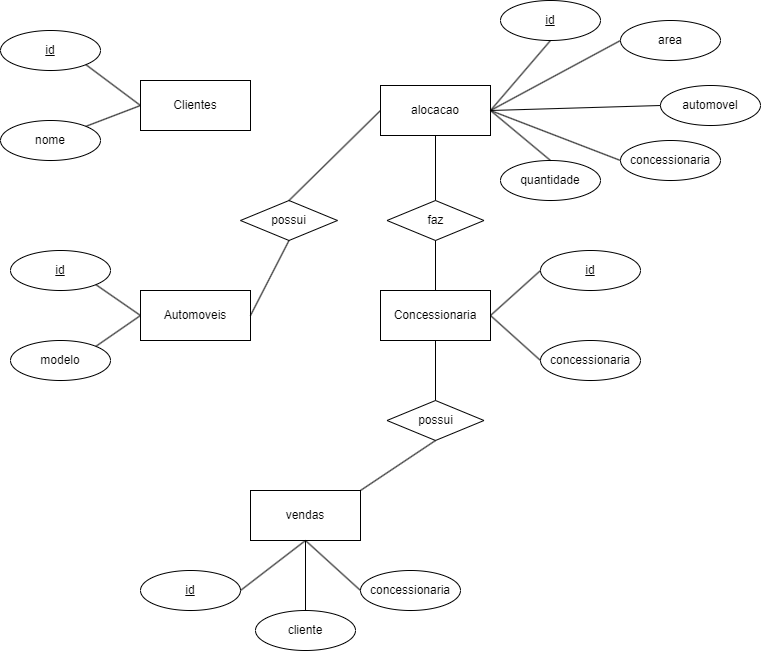

The diagram above was exported from draw.io. Its source (the exported page's mxGraphModel, read from the mxfile embedded in the PNG):
<mxGraphModel dx="1434" dy="796" grid="1" gridSize="10" guides="1" tooltips="1" connect="1" arrows="1" fold="1" page="1" pageScale="1" pageWidth="827" pageHeight="1169" math="0" shadow="0">
  <root>
    <mxCell id="0" />
    <mxCell id="1" parent="0" />
    <mxCell id="4bWM-sl-prHyKnhfLImb-7" value="Concessionaria" style="html=1;whiteSpace=wrap;" vertex="1" parent="1">
      <mxGeometry x="730" y="530" width="110" height="50" as="geometry" />
    </mxCell>
    <mxCell id="4bWM-sl-prHyKnhfLImb-8" value="Automoveis" style="html=1;whiteSpace=wrap;" vertex="1" parent="1">
      <mxGeometry x="490" y="530" width="110" height="50" as="geometry" />
    </mxCell>
    <mxCell id="4bWM-sl-prHyKnhfLImb-9" value="alocacao" style="html=1;whiteSpace=wrap;" vertex="1" parent="1">
      <mxGeometry x="730" y="325" width="110" height="50" as="geometry" />
    </mxCell>
    <mxCell id="4bWM-sl-prHyKnhfLImb-10" value="Clientes" style="html=1;whiteSpace=wrap;" vertex="1" parent="1">
      <mxGeometry x="490" y="320" width="110" height="50" as="geometry" />
    </mxCell>
    <mxCell id="4bWM-sl-prHyKnhfLImb-11" value="vendas" style="html=1;whiteSpace=wrap;" vertex="1" parent="1">
      <mxGeometry x="600" y="730" width="110" height="50" as="geometry" />
    </mxCell>
    <mxCell id="4bWM-sl-prHyKnhfLImb-13" value="id" style="ellipse;whiteSpace=wrap;html=1;align=center;fontStyle=4;" vertex="1" parent="1">
      <mxGeometry x="350" y="270" width="100" height="40" as="geometry" />
    </mxCell>
    <mxCell id="4bWM-sl-prHyKnhfLImb-14" value="nome" style="ellipse;whiteSpace=wrap;html=1;align=center;" vertex="1" parent="1">
      <mxGeometry x="350" y="360" width="100" height="40" as="geometry" />
    </mxCell>
    <mxCell id="4bWM-sl-prHyKnhfLImb-15" value="" style="endArrow=none;html=1;rounded=0;exitX=1;exitY=1;exitDx=0;exitDy=0;entryX=0;entryY=0.5;entryDx=0;entryDy=0;" edge="1" parent="1" source="4bWM-sl-prHyKnhfLImb-13" target="4bWM-sl-prHyKnhfLImb-10">
      <mxGeometry relative="1" as="geometry">
        <mxPoint x="700" y="430" as="sourcePoint" />
        <mxPoint x="860" y="430" as="targetPoint" />
      </mxGeometry>
    </mxCell>
    <mxCell id="4bWM-sl-prHyKnhfLImb-16" value="" style="endArrow=none;html=1;rounded=0;exitX=1;exitY=0;exitDx=0;exitDy=0;entryX=0;entryY=0.5;entryDx=0;entryDy=0;" edge="1" parent="1" source="4bWM-sl-prHyKnhfLImb-14" target="4bWM-sl-prHyKnhfLImb-10">
      <mxGeometry relative="1" as="geometry">
        <mxPoint x="634" y="470" as="sourcePoint" />
        <mxPoint x="689" y="511" as="targetPoint" />
      </mxGeometry>
    </mxCell>
    <mxCell id="4bWM-sl-prHyKnhfLImb-19" value="id" style="ellipse;whiteSpace=wrap;html=1;align=center;fontStyle=4;" vertex="1" parent="1">
      <mxGeometry x="360" y="490" width="100" height="40" as="geometry" />
    </mxCell>
    <mxCell id="4bWM-sl-prHyKnhfLImb-20" value="modelo" style="ellipse;whiteSpace=wrap;html=1;align=center;" vertex="1" parent="1">
      <mxGeometry x="360" y="580" width="100" height="40" as="geometry" />
    </mxCell>
    <mxCell id="4bWM-sl-prHyKnhfLImb-21" value="id" style="ellipse;whiteSpace=wrap;html=1;align=center;fontStyle=4;" vertex="1" parent="1">
      <mxGeometry x="890" y="490" width="100" height="40" as="geometry" />
    </mxCell>
    <mxCell id="4bWM-sl-prHyKnhfLImb-22" value="concessionaria" style="ellipse;whiteSpace=wrap;html=1;align=center;" vertex="1" parent="1">
      <mxGeometry x="890" y="580" width="100" height="40" as="geometry" />
    </mxCell>
    <mxCell id="4bWM-sl-prHyKnhfLImb-23" value="id" style="ellipse;whiteSpace=wrap;html=1;align=center;fontStyle=4;" vertex="1" parent="1">
      <mxGeometry x="850" y="240" width="100" height="40" as="geometry" />
    </mxCell>
    <mxCell id="4bWM-sl-prHyKnhfLImb-24" value="quantidade" style="ellipse;whiteSpace=wrap;html=1;align=center;" vertex="1" parent="1">
      <mxGeometry x="850" y="400" width="100" height="40" as="geometry" />
    </mxCell>
    <mxCell id="4bWM-sl-prHyKnhfLImb-26" value="concessionaria" style="ellipse;whiteSpace=wrap;html=1;align=center;" vertex="1" parent="1">
      <mxGeometry x="970" y="380" width="100" height="40" as="geometry" />
    </mxCell>
    <mxCell id="4bWM-sl-prHyKnhfLImb-27" value="area" style="ellipse;whiteSpace=wrap;html=1;align=center;" vertex="1" parent="1">
      <mxGeometry x="970" y="260" width="100" height="40" as="geometry" />
    </mxCell>
    <mxCell id="4bWM-sl-prHyKnhfLImb-28" value="automovel" style="ellipse;whiteSpace=wrap;html=1;align=center;" vertex="1" parent="1">
      <mxGeometry x="1010" y="325" width="100" height="40" as="geometry" />
    </mxCell>
    <mxCell id="4bWM-sl-prHyKnhfLImb-29" value="" style="endArrow=none;html=1;rounded=0;exitX=1;exitY=0;exitDx=0;exitDy=0;entryX=0;entryY=0.5;entryDx=0;entryDy=0;" edge="1" parent="1" source="4bWM-sl-prHyKnhfLImb-20" target="4bWM-sl-prHyKnhfLImb-8">
      <mxGeometry relative="1" as="geometry">
        <mxPoint x="780" y="566" as="sourcePoint" />
        <mxPoint x="835" y="545" as="targetPoint" />
      </mxGeometry>
    </mxCell>
    <mxCell id="4bWM-sl-prHyKnhfLImb-30" value="" style="endArrow=none;html=1;rounded=0;exitX=0;exitY=0.5;exitDx=0;exitDy=0;entryX=1;entryY=1;entryDx=0;entryDy=0;" edge="1" parent="1" source="4bWM-sl-prHyKnhfLImb-8" target="4bWM-sl-prHyKnhfLImb-19">
      <mxGeometry relative="1" as="geometry">
        <mxPoint x="690" y="506" as="sourcePoint" />
        <mxPoint x="735" y="475" as="targetPoint" />
      </mxGeometry>
    </mxCell>
    <mxCell id="4bWM-sl-prHyKnhfLImb-31" value="" style="endArrow=none;html=1;rounded=0;exitX=0.5;exitY=1;exitDx=0;exitDy=0;entryX=1;entryY=0.5;entryDx=0;entryDy=0;" edge="1" parent="1" source="4bWM-sl-prHyKnhfLImb-23" target="4bWM-sl-prHyKnhfLImb-9">
      <mxGeometry relative="1" as="geometry">
        <mxPoint x="270" y="570" as="sourcePoint" />
        <mxPoint x="500" y="480" as="targetPoint" />
      </mxGeometry>
    </mxCell>
    <mxCell id="4bWM-sl-prHyKnhfLImb-32" value="" style="endArrow=none;html=1;rounded=0;exitX=0.5;exitY=0;exitDx=0;exitDy=0;entryX=1;entryY=0.5;entryDx=0;entryDy=0;" edge="1" parent="1" source="4bWM-sl-prHyKnhfLImb-24" target="4bWM-sl-prHyKnhfLImb-9">
      <mxGeometry relative="1" as="geometry">
        <mxPoint x="910" y="290" as="sourcePoint" />
        <mxPoint x="850" y="360" as="targetPoint" />
      </mxGeometry>
    </mxCell>
    <mxCell id="4bWM-sl-prHyKnhfLImb-33" value="" style="endArrow=none;html=1;rounded=0;exitX=0;exitY=0.5;exitDx=0;exitDy=0;entryX=1;entryY=0.5;entryDx=0;entryDy=0;" edge="1" parent="1" source="4bWM-sl-prHyKnhfLImb-27" target="4bWM-sl-prHyKnhfLImb-9">
      <mxGeometry relative="1" as="geometry">
        <mxPoint x="1170" y="270" as="sourcePoint" />
        <mxPoint x="1110" y="220" as="targetPoint" />
      </mxGeometry>
    </mxCell>
    <mxCell id="4bWM-sl-prHyKnhfLImb-34" value="" style="endArrow=none;html=1;rounded=0;exitX=1;exitY=0.5;exitDx=0;exitDy=0;entryX=0;entryY=0.5;entryDx=0;entryDy=0;" edge="1" parent="1" source="4bWM-sl-prHyKnhfLImb-9" target="4bWM-sl-prHyKnhfLImb-26">
      <mxGeometry relative="1" as="geometry">
        <mxPoint x="1210" y="170" as="sourcePoint" />
        <mxPoint x="1080" y="240" as="targetPoint" />
      </mxGeometry>
    </mxCell>
    <mxCell id="4bWM-sl-prHyKnhfLImb-35" value="" style="endArrow=none;html=1;rounded=0;exitX=0;exitY=0.5;exitDx=0;exitDy=0;entryX=1;entryY=0.5;entryDx=0;entryDy=0;" edge="1" parent="1" source="4bWM-sl-prHyKnhfLImb-28" target="4bWM-sl-prHyKnhfLImb-9">
      <mxGeometry relative="1" as="geometry">
        <mxPoint x="780" y="495" as="sourcePoint" />
        <mxPoint x="910" y="545" as="targetPoint" />
      </mxGeometry>
    </mxCell>
    <mxCell id="4bWM-sl-prHyKnhfLImb-36" value="" style="endArrow=none;html=1;rounded=0;exitX=1;exitY=0.5;exitDx=0;exitDy=0;entryX=0;entryY=0.5;entryDx=0;entryDy=0;" edge="1" parent="1" source="4bWM-sl-prHyKnhfLImb-7" target="4bWM-sl-prHyKnhfLImb-21">
      <mxGeometry relative="1" as="geometry">
        <mxPoint x="330" y="410" as="sourcePoint" />
        <mxPoint x="460" y="460" as="targetPoint" />
      </mxGeometry>
    </mxCell>
    <mxCell id="4bWM-sl-prHyKnhfLImb-37" value="" style="endArrow=none;html=1;rounded=0;exitX=0;exitY=0.5;exitDx=0;exitDy=0;entryX=1;entryY=0.5;entryDx=0;entryDy=0;" edge="1" parent="1" source="4bWM-sl-prHyKnhfLImb-22" target="4bWM-sl-prHyKnhfLImb-7">
      <mxGeometry relative="1" as="geometry">
        <mxPoint x="760" y="475" as="sourcePoint" />
        <mxPoint x="810" y="430" as="targetPoint" />
      </mxGeometry>
    </mxCell>
    <mxCell id="4bWM-sl-prHyKnhfLImb-38" value="id" style="ellipse;whiteSpace=wrap;html=1;align=center;fontStyle=4;" vertex="1" parent="1">
      <mxGeometry x="490" y="810" width="100" height="40" as="geometry" />
    </mxCell>
    <mxCell id="4bWM-sl-prHyKnhfLImb-39" value="cliente" style="ellipse;whiteSpace=wrap;html=1;align=center;" vertex="1" parent="1">
      <mxGeometry x="605" y="850" width="100" height="40" as="geometry" />
    </mxCell>
    <mxCell id="4bWM-sl-prHyKnhfLImb-40" value="concessionaria" style="ellipse;whiteSpace=wrap;html=1;align=center;" vertex="1" parent="1">
      <mxGeometry x="710" y="810" width="100" height="40" as="geometry" />
    </mxCell>
    <mxCell id="4bWM-sl-prHyKnhfLImb-41" value="" style="endArrow=none;html=1;rounded=0;exitX=1;exitY=0.5;exitDx=0;exitDy=0;entryX=0.5;entryY=1;entryDx=0;entryDy=0;" edge="1" parent="1" source="4bWM-sl-prHyKnhfLImb-38" target="4bWM-sl-prHyKnhfLImb-11">
      <mxGeometry relative="1" as="geometry">
        <mxPoint x="620" y="550" as="sourcePoint" />
        <mxPoint x="780" y="550" as="targetPoint" />
      </mxGeometry>
    </mxCell>
    <mxCell id="4bWM-sl-prHyKnhfLImb-42" value="" style="endArrow=none;html=1;rounded=0;exitX=0.5;exitY=0;exitDx=0;exitDy=0;entryX=0.5;entryY=1;entryDx=0;entryDy=0;" edge="1" parent="1" source="4bWM-sl-prHyKnhfLImb-39" target="4bWM-sl-prHyKnhfLImb-11">
      <mxGeometry relative="1" as="geometry">
        <mxPoint x="600" y="840" as="sourcePoint" />
        <mxPoint x="665" y="790" as="targetPoint" />
      </mxGeometry>
    </mxCell>
    <mxCell id="4bWM-sl-prHyKnhfLImb-43" value="" style="endArrow=none;html=1;rounded=0;exitX=0;exitY=0.5;exitDx=0;exitDy=0;entryX=0.5;entryY=1;entryDx=0;entryDy=0;" edge="1" parent="1" source="4bWM-sl-prHyKnhfLImb-40" target="4bWM-sl-prHyKnhfLImb-11">
      <mxGeometry relative="1" as="geometry">
        <mxPoint x="950" y="870" as="sourcePoint" />
        <mxPoint x="950" y="800" as="targetPoint" />
      </mxGeometry>
    </mxCell>
    <mxCell id="4bWM-sl-prHyKnhfLImb-44" value="faz" style="shape=rhombus;perimeter=rhombusPerimeter;whiteSpace=wrap;html=1;align=center;" vertex="1" parent="1">
      <mxGeometry x="736.5" y="440" width="97" height="40" as="geometry" />
    </mxCell>
    <mxCell id="4bWM-sl-prHyKnhfLImb-45" value="" style="endArrow=none;html=1;rounded=0;entryX=0.5;entryY=1;entryDx=0;entryDy=0;exitX=0.5;exitY=0;exitDx=0;exitDy=0;" edge="1" parent="1" source="4bWM-sl-prHyKnhfLImb-44" target="4bWM-sl-prHyKnhfLImb-9">
      <mxGeometry relative="1" as="geometry">
        <mxPoint x="650" y="440" as="sourcePoint" />
        <mxPoint x="1120" y="460" as="targetPoint" />
      </mxGeometry>
    </mxCell>
    <mxCell id="4bWM-sl-prHyKnhfLImb-46" value="" style="endArrow=none;html=1;rounded=0;entryX=0.5;entryY=1;entryDx=0;entryDy=0;exitX=0.5;exitY=0;exitDx=0;exitDy=0;" edge="1" parent="1" source="4bWM-sl-prHyKnhfLImb-7" target="4bWM-sl-prHyKnhfLImb-44">
      <mxGeometry relative="1" as="geometry">
        <mxPoint x="690" y="452.5" as="sourcePoint" />
        <mxPoint x="690" y="387.5" as="targetPoint" />
      </mxGeometry>
    </mxCell>
    <mxCell id="4bWM-sl-prHyKnhfLImb-47" value="" style="endArrow=none;html=1;rounded=0;entryX=1;entryY=0.5;entryDx=0;entryDy=0;exitX=0.5;exitY=1;exitDx=0;exitDy=0;" edge="1" parent="1" source="4bWM-sl-prHyKnhfLImb-48" target="4bWM-sl-prHyKnhfLImb-8">
      <mxGeometry relative="1" as="geometry">
        <mxPoint x="660" y="460" as="sourcePoint" />
        <mxPoint x="840" y="690" as="targetPoint" />
      </mxGeometry>
    </mxCell>
    <mxCell id="4bWM-sl-prHyKnhfLImb-48" value="possui" style="shape=rhombus;perimeter=rhombusPerimeter;whiteSpace=wrap;html=1;align=center;" vertex="1" parent="1">
      <mxGeometry x="590" y="440" width="97" height="40" as="geometry" />
    </mxCell>
    <mxCell id="4bWM-sl-prHyKnhfLImb-49" value="" style="endArrow=none;html=1;rounded=0;entryX=0;entryY=0.5;entryDx=0;entryDy=0;exitX=0.5;exitY=0;exitDx=0;exitDy=0;" edge="1" parent="1" source="4bWM-sl-prHyKnhfLImb-48" target="4bWM-sl-prHyKnhfLImb-9">
      <mxGeometry relative="1" as="geometry">
        <mxPoint x="649" y="490" as="sourcePoint" />
        <mxPoint x="610" y="565" as="targetPoint" />
      </mxGeometry>
    </mxCell>
    <mxCell id="4bWM-sl-prHyKnhfLImb-50" value="possui" style="shape=rhombus;perimeter=rhombusPerimeter;whiteSpace=wrap;html=1;align=center;" vertex="1" parent="1">
      <mxGeometry x="736.5" y="640" width="97" height="40" as="geometry" />
    </mxCell>
    <mxCell id="4bWM-sl-prHyKnhfLImb-51" value="" style="endArrow=none;html=1;rounded=0;entryX=1;entryY=0;entryDx=0;entryDy=0;exitX=0.5;exitY=1;exitDx=0;exitDy=0;" edge="1" parent="1" source="4bWM-sl-prHyKnhfLImb-50" target="4bWM-sl-prHyKnhfLImb-11">
      <mxGeometry relative="1" as="geometry">
        <mxPoint x="768.5" y="720" as="sourcePoint" />
        <mxPoint x="600" y="635" as="targetPoint" />
      </mxGeometry>
    </mxCell>
    <mxCell id="4bWM-sl-prHyKnhfLImb-52" value="" style="endArrow=none;html=1;rounded=0;entryX=0.5;entryY=1;entryDx=0;entryDy=0;exitX=0.5;exitY=0;exitDx=0;exitDy=0;" edge="1" parent="1" source="4bWM-sl-prHyKnhfLImb-50" target="4bWM-sl-prHyKnhfLImb-7">
      <mxGeometry relative="1" as="geometry">
        <mxPoint x="780" y="620" as="sourcePoint" />
        <mxPoint x="720" y="740" as="targetPoint" />
      </mxGeometry>
    </mxCell>
  </root>
</mxGraphModel>